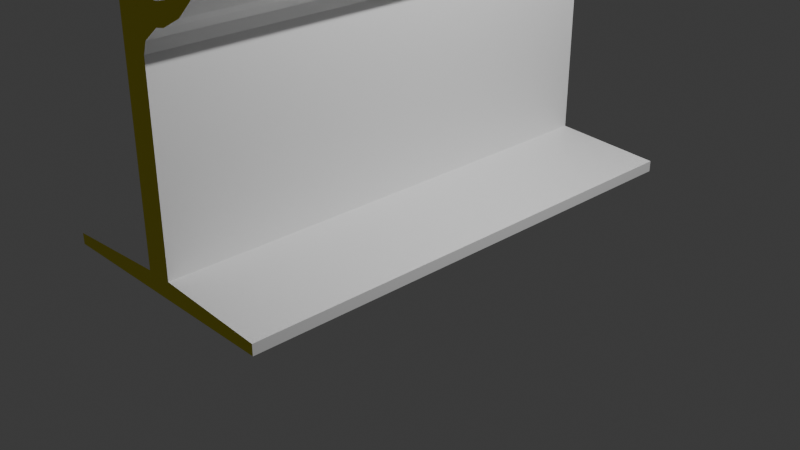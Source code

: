 # Source: Rail.blend  (saved by Blender 4.2.66; exported with 4.5.12 LTS)
import bpy
from mathutils import Matrix  # noqa: F401  (used for matrix-valued properties, if any)

bpy.ops.wm.read_factory_settings(use_empty=True)
scene = bpy.context.scene
scene.name = 'Scene'

# ---- collections
col_collection = bpy.data.collections.new('Collection'); scene.collection.children.link(col_collection)

# ---- materials (node trees are filled in below, after node groups)
mat_std = bpy.data.materials.new('std')
mat_edge2 = bpy.data.materials.new('edge2')
mat_edge1 = bpy.data.materials.new('edge1')

# ---- material node trees
mat_std.use_nodes = True; mat_std.node_tree.nodes.clear()
_N = mat_std.node_tree.nodes; _L = mat_std.node_tree.links
n0 = _N.new('ShaderNodeBsdfPrincipled'); n0.name = 'Principled BSDF'; n0.location = (10, 300)
n0.inputs[0].default_value = (1.0, 1.0, 1.0, 1.0)
n1 = _N.new('ShaderNodeOutputMaterial'); n1.name = 'Material Output'; n1.location = (300, 300)
_L.new(n0.outputs[0], n1.inputs[0])
n1.is_active_output = True
mat_edge2.use_nodes = True; mat_edge2.node_tree.nodes.clear()
_N = mat_edge2.node_tree.nodes; _L = mat_edge2.node_tree.links
n0 = _N.new('ShaderNodeBsdfPrincipled'); n0.name = 'Principled BSDF'; n0.location = (10, 300)
n0.inputs[0].default_value = (0.8002, 0.0006834, 0.0, 1.0)
n1 = _N.new('ShaderNodeOutputMaterial'); n1.name = 'Material Output'; n1.location = (300, 300)
_L.new(n0.outputs[0], n1.inputs[0])
n1.is_active_output = True
mat_edge1.use_nodes = True; mat_edge1.node_tree.nodes.clear()
_N = mat_edge1.node_tree.nodes; _L = mat_edge1.node_tree.links
n0 = _N.new('ShaderNodeBsdfPrincipled'); n0.name = 'Principled BSDF'; n0.location = (10, 300)
n0.inputs[0].default_value = (0.8003, 0.7208, 0.0, 1.0)
n1 = _N.new('ShaderNodeOutputMaterial'); n1.name = 'Material Output'; n1.location = (300, 300)
_L.new(n0.outputs[0], n1.inputs[0])
n1.is_active_output = True

# ---- world
world_world = bpy.data.worlds.new('World'); scene.world = world_world
world_world.use_nodes = True; world_world.node_tree.nodes.clear()
_N = world_world.node_tree.nodes; _L = world_world.node_tree.links
n0 = _N.new('ShaderNodeOutputWorld'); n0.name = 'World Output'; n0.location = (300, 300)
n1 = _N.new('ShaderNodeBackground'); n1.name = 'Background'; n1.location = (10, 300)
n1.inputs[0].default_value = (0.05088, 0.05088, 0.05088, 1.0)
_L.new(n1.outputs[0], n0.inputs[0])
n0.is_active_output = True
world_world.color = (0.05088, 0.05088, 0.05088)
world_world.sun_shadow_jitter_overblur = 0.0

# ---- cameras
cam_camera = bpy.data.cameras.new('Camera')
cam_camera.clip_end = 100.0
cam_camera.ortho_scale = 7.314

# ---- lights
light_light = bpy.data.lights.new('Light', 'POINT')
light_light.energy = 1000.0
light_light.shadow_soft_size = 0.1

# ---- meshes
me_plane = bpy.data.meshes.new('Plane')
me_plane.from_pydata([(72.29, 5.508, -168.7), (-96.5, 5.508, -168.7), (72.29, 12.93, -168.7), (-96.5, 12.93, -168.7), (-2.932, 17.49, -168.7), (-21.27, 17.49, -168.7), (-2.932, 5.508, -168.7), (-21.27, 5.508, -168.7), (-2.932, 175.1, -168.7), (-21.27, 175.1, -168.7), (-2.932, 145.3, -168.7), (12.55, 175.1, -168.7), (17.48, 163.1, -168.7), (27.11, 182.9, -168.7), (32.04, 170.8, -168.7), (38.79, 196.5, -168.7), (46.16, 184.5, -168.7), (54.81, 222.9, -168.7), (51.51, 200.1, -168.7), (-4.494, 221.0, -168.7), (-21.27, 222.9, -168.7), (-2.932, 182.9, -168.7), (20.82, 177.2, -168.7), (3.819, 177.2, -168.7), (44.33, 222.9, -168.7), (43.69, 208.2, -168.7), (-7.072, 222.9, -168.7), (-2.932, 217.8, -168.7), (5.936, 157.9, -168.7), (11.13, 162.0, -168.7), (-0.08592, 153.1, -168.7), (-21.27, 186.5, -168.7), (-50.21, 200.5, -168.7), (-50.21, 220.5, -168.7), (-53.5, 203.4, -168.7), (-53.5, 217.5, -168.7), (72.12, 5.508, 168.9), (-96.67, 5.508, 168.9), (72.12, 12.93, 168.9), (-96.67, 12.93, 168.9), (-3.101, 17.49, 168.9), (-21.44, 17.49, 168.9), (-3.101, 5.508, 168.9), (-21.44, 5.508, 168.9), (-3.101, 175.1, 168.9), (-21.44, 175.1, 168.9), (-3.101, 145.3, 168.9), (12.38, 175.1, 168.9), (17.31, 163.1, 168.9), (26.94, 182.9, 168.9), (31.87, 170.8, 168.9), (38.62, 196.5, 168.9), (45.99, 184.5, 168.9), (54.64, 222.9, 168.9), (51.34, 200.1, 168.9), (-4.663, 221.0, 168.9), (-21.44, 222.9, 168.9), (-3.101, 182.9, 168.9), (20.65, 177.2, 168.9), (3.65, 177.2, 168.9), (44.16, 222.9, 168.9), (43.52, 208.2, 168.9), (-7.242, 222.9, 168.9), (-3.101, 217.8, 168.9), (5.767, 157.9, 168.9), (10.97, 162.0, 168.9), (-0.2554, 153.1, 168.9), (-21.44, 186.5, 168.9), (-50.38, 200.5, 168.9), (-50.38, 220.5, 168.9), (-53.67, 203.4, 168.9), (-53.67, 217.5, 168.9)], [], [(5, 7, 1, 3), (2, 0, 6, 4), (4, 6, 7, 5), (5, 9, 8, 10, 4), (8, 11, 12, 29, 28, 30, 10), (11, 22, 13, 14, 12), (13, 15, 16, 14), (15, 25, 24, 17, 18, 16), (8, 21, 23, 11), (9, 31, 20, 26, 19, 27, 21, 8), (33, 20, 31, 32), (33, 32, 34, 35), (41, 39, 37, 43), (38, 40, 42, 36), (40, 41, 43, 42), (41, 40, 46, 44, 45), (44, 46, 66, 64, 65, 48, 47), (47, 48, 50, 49, 58), (49, 50, 52, 51), (51, 52, 54, 53, 60, 61), (44, 47, 59, 57), (45, 44, 57, 63, 55, 62, 56, 67), (69, 68, 67, 56), (69, 71, 70, 68), (32, 31, 67, 68), (3, 1, 37, 39), (31, 9, 45, 67), (29, 12, 48, 65), (20, 33, 69, 56), (5, 3, 39, 41), (1, 7, 43, 37), (23, 21, 57, 59), (34, 32, 68, 70), (2, 4, 40, 38), (13, 22, 58, 49), (12, 14, 50, 48), (33, 35, 71, 69), (11, 23, 59, 47), (22, 11, 47, 58), (35, 34, 70, 71), (6, 0, 36, 42), (17, 24, 60, 53), (7, 6, 42, 43), (24, 25, 61, 60), (14, 16, 52, 50), (27, 19, 55, 63), (15, 13, 49, 51), (21, 27, 63, 57), (18, 17, 53, 54), (19, 26, 62, 55), (16, 18, 54, 52), (9, 5, 41, 45), (28, 29, 65, 64), (25, 15, 51, 61), (10, 30, 66, 46), (26, 20, 56, 62), (4, 10, 46, 40), (0, 2, 38, 36), (30, 28, 64, 66)])
me_plane.polygons.foreach_set('material_index', [1, 1, 1, 1, 1, 1, 1, 1, 1, 1, 1, 1, 2, 2, 2, 2, 2, 2, 2, 2, 2, 2, 2, 2, 0, 0, 0, 0, 0, 0, 0, 0, 0, 0, 0, 0, 0, 0, 0, 0, 0, 0, 0, 0, 0, 0, 0, 0, 0, 0, 0, 0, 0, 0, 0, 0, 0, 0, 0])
_uv = me_plane.uv_layers.new(name='UVMap')
_uv.uv.foreach_set('vector', [0.0, 0.0, 0.0, 0.0, 0.0, 0.0, 0.0, 0.0, 0.0, 0.0, 0.0, 0.0, 0.0, 0.0, 0.0, 0.0, 0.0, 0.0, 0.0, 0.0, 0.0, 0.0, 0.0, 0.0, 0.0, 0.0, 0.0, 0.0, 0.0, 0.0, 0.0, 0.0, 0.0, 0.0, 0.0, 0.0, 0.0, 0.0, 0.0, 0.0, 0.0, 0.0, 0.0, 0.0, 0.0, 0.0, 0.0, 0.0, 0.0, 0.0, 0.0, 0.0, 0.0, 0.0, 0.0, 0.0, 0.0, 0.0, 0.0, 0.0, 0.0, 0.0, 0.0, 0.0, 0.0, 0.0, 0.0, 0.0, 0.0, 0.0, 0.0, 0.0, 0.0, 0.0, 0.0, 0.0, 0.0, 0.0, 0.0, 0.0, 0.0, 0.0, 0.0, 0.0, 0.0, 0.0, 0.0, 0.0, 0.0, 0.0, 0.0, 0.0, 0.0, 0.0, 0.0, 0.0, 0.0, 0.0, 0.0, 0.0, 0.0, 0.0, 0.0, 0.0, 0.0, 0.0, 0.0, 0.0, 0.0, 0.0, 0.0, 0.0, 0.0, 0.0, 0.0, 0.0, 0.0, 0.0, 0.0, 0.0, 0.0, 0.0, 0.0, 0.0, 0.0, 0.0, 0.0, 0.0, 0.0, 0.0, 0.0, 0.0, 0.0, 0.0, 0.0, 0.0, 0.0, 0.0, 0.0, 0.0, 0.0, 0.0, 0.0, 0.0, 0.0, 0.0, 0.0, 0.0, 0.0, 0.0, 0.0, 0.0, 0.0, 0.0, 0.0, 0.0, 0.0, 0.0, 0.0, 0.0, 0.0, 0.0, 0.0, 0.0, 0.0, 0.0, 0.0, 0.0, 0.0, 0.0, 0.0, 0.0, 0.0, 0.0, 0.0, 0.0, 0.0, 0.0, 0.0, 0.0, 0.0, 0.0, 0.0, 0.0, 0.0, 0.0, 0.0, 0.0, 0.0, 0.0, 0.0, 0.0, 0.0, 0.0, 0.0, 0.0, 0.0, 0.0, 0.0, 0.0, 0.0, 0.0, 0.0, 0.0, 0.0, 0.0, 0.0, 0.0, 0.0, 0.0, 0.0, 0.0, 0.0, 0.0, 0.0, 0.0, 0.0, 0.0, 0.0, 0.0, 0.0, 0.0, 0.0, 0.0, 0.0, 0.0, 0.0, 0.0, 0.0, 0.0, 0.0, 0.0, 0.0, 0.0, 0.0, 0.0, 0.0, 0.0, 0.0, 0.0, 0.0, 0.0, 0.0, 0.0, 0.0, 0.0, 0.0, 0.0, 0.0, 0.0, 0.0, 0.0, 0.0, 0.0, 0.0, 0.0, 0.0, 0.0, 0.0, 0.0, 0.0, 0.0, 0.0, 0.0, 0.0, 0.0, 0.0, 0.0, 0.0, 0.0, 0.0, 0.0, 0.0, 0.0, 0.0, 0.0, 0.0, 0.0, 0.0, 0.0, 0.0, 0.0, 0.0, 0.0, 0.0, 0.0, 0.0, 0.0, 0.0, 0.0, 0.0, 0.0, 0.0, 0.0, 0.0, 0.0, 0.0, 0.0, 0.0, 0.0, 0.0, 0.0, 0.0, 0.0, 0.0, 0.0, 0.0, 0.0, 0.0, 0.0, 0.0, 0.0, 0.0, 0.0, 0.0, 0.0, 0.0, 0.0, 0.0, 0.0, 0.0, 0.0, 0.0, 0.0, 0.0, 0.0, 0.0, 0.0, 0.0, 0.0, 0.0, 0.0, 0.0, 0.0, 0.0, 0.0, 0.0, 0.0, 0.0, 0.0, 0.0, 0.0, 0.0, 0.0, 0.0, 0.0, 0.0, 0.0, 0.0, 0.0, 0.0, 0.0, 0.0, 0.0, 0.0, 0.0, 0.0, 0.0, 0.0, 0.0, 0.0, 0.0, 0.0, 0.0, 0.0, 0.0, 0.0, 0.0, 0.0, 0.0, 0.0, 0.0, 0.0, 0.0, 0.0, 0.0, 0.0, 0.0, 0.0, 0.0, 0.0, 0.0, 0.0, 0.0, 0.0, 0.0, 0.0, 0.0, 0.0, 0.0, 0.0, 0.0, 0.0, 0.0, 0.0, 0.0, 0.0, 0.0, 0.0, 0.0, 0.0, 0.0, 0.0, 0.0, 0.0, 0.0, 0.0, 0.0, 0.0, 0.0, 0.0, 0.0, 0.0, 0.0, 0.0, 0.0, 0.0, 0.0, 0.0, 0.0, 0.0, 0.0, 0.0, 0.0, 0.0, 0.0, 0.0, 0.0, 0.0, 0.0, 0.0, 0.0, 0.0, 0.0, 0.0, 0.0, 0.0, 0.0, 0.0, 0.0, 0.0, 0.0, 0.0, 0.0, 0.0, 0.0, 0.0, 0.0, 0.0, 0.0, 0.0, 0.0, 0.0, 0.0, 0.0, 0.0, 0.0, 0.0, 0.0, 0.0, 0.0, 0.0, 0.0, 0.0, 0.0, 0.0, 0.0, 0.0, 0.0, 0.0, 0.0, 0.0, 0.0, 0.0, 0.0, 0.0, 0.0, 0.0, 0.0, 0.0, 0.0, 0.0, 0.0, 0.0, 0.0, 0.0, 0.0, 0.0, 0.0, 0.0, 0.0, 0.0, 0.0, 0.0, 0.0, 0.0, 0.0, 0.0, 0.0, 0.0, 0.0, 0.0, 0.0, 0.0, 0.0, 0.0, 0.0, 0.0, 0.0, 0.0, 0.0, 0.0, 0.0, 0.0, 0.0, 0.0])
me_plane.materials.append(mat_std)
me_plane.materials.append(mat_edge2)
me_plane.materials.append(mat_edge1)
me_plane.update()

# ---- objects
ob_light = bpy.data.objects.new('Light', light_light)
ob_camera = bpy.data.objects.new('Camera', cam_camera)
ob_plane = bpy.data.objects.new('Plane', me_plane)

# ---- transforms, parenting, visibility, modifiers, constraints
ob_light.location = (4.076, 1.005, 5.904)
ob_light.rotation_euler = (0.6503, 0.05522, 1.866)
ob_light.lock_rotations_4d = False
ob_light.empty_display_type = 'ARROWS'
ob_light.color = (0.0, 0.0, 0.0, 0.0)
ob_light.lineart.crease_threshold = 0.0
ob_camera.location = (7.359, -6.926, 4.958)
ob_camera.rotation_euler = (1.109, 0.0, 0.8149)
ob_camera.lock_rotations_4d = False
ob_camera.empty_display_type = 'ARROWS'
ob_camera.color = (0.0, 0.0, 0.0, 0.0)
ob_camera.display_type = 'WIRE'
ob_camera.lineart.crease_threshold = 0.0
ob_plane.location = (0.0, 0.0, 0.0)
ob_plane.rotation_euler = (1.571, -0.0, 0.0)
ob_plane.scale = (0.01582, 0.01582, 0.01582)

# ---- collection membership
col_collection.objects.link(ob_light)
col_collection.objects.link(ob_camera)
col_collection.objects.link(ob_plane)

# ---- scene / render settings (as saved in the file)
scene.camera = ob_camera
scene.frame_start = 1; scene.frame_end = 250; scene.frame_set(1)
scene.render.engine = 'BLENDER_EEVEE_NEXT'
bpy.context.view_layer.update()
